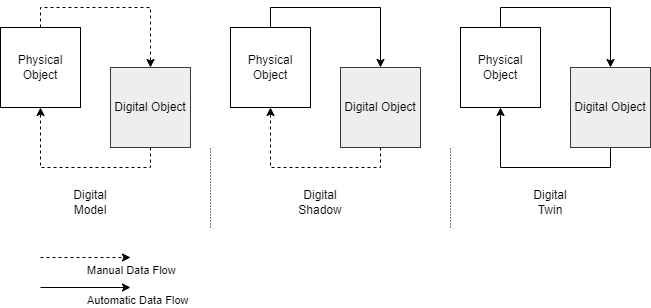

The diagram above was exported from draw.io. Its source (the exported page's mxGraphModel, read from the mxfile embedded in the PNG):
<mxGraphModel dx="1418" dy="820" grid="1" gridSize="10" guides="1" tooltips="1" connect="1" arrows="1" fold="1" page="1" pageScale="1" pageWidth="583" pageHeight="827" math="0" shadow="0">
  <root>
    <mxCell id="0" />
    <mxCell id="1" parent="0" />
    <mxCell id="bOb_9my18t1phWn9kann-12" style="edgeStyle=orthogonalEdgeStyle;rounded=0;orthogonalLoop=1;jettySize=auto;html=1;entryX=0.5;entryY=0;entryDx=0;entryDy=0;exitX=0.5;exitY=0;exitDx=0;exitDy=0;dashed=1;" edge="1" parent="1" source="bOb_9my18t1phWn9kann-1" target="bOb_9my18t1phWn9kann-2">
      <mxGeometry relative="1" as="geometry">
        <mxPoint x="130" y="250" as="sourcePoint" />
        <mxPoint x="200" y="250" as="targetPoint" />
      </mxGeometry>
    </mxCell>
    <mxCell id="bOb_9my18t1phWn9kann-1" value="Physical Object" style="whiteSpace=wrap;html=1;aspect=fixed;" vertex="1" parent="1">
      <mxGeometry x="50" y="280" width="80" height="80" as="geometry" />
    </mxCell>
    <mxCell id="bOb_9my18t1phWn9kann-13" style="edgeStyle=orthogonalEdgeStyle;rounded=0;orthogonalLoop=1;jettySize=auto;html=1;entryX=0.5;entryY=1;entryDx=0;entryDy=0;exitX=0.5;exitY=1;exitDx=0;exitDy=0;dashed=1;" edge="1" parent="1" source="bOb_9my18t1phWn9kann-2" target="bOb_9my18t1phWn9kann-1">
      <mxGeometry relative="1" as="geometry" />
    </mxCell>
    <mxCell id="bOb_9my18t1phWn9kann-2" value="Digital Object" style="whiteSpace=wrap;html=1;aspect=fixed;fillColor=#eeeeee;strokeColor=#36393d;" vertex="1" parent="1">
      <mxGeometry x="160" y="320" width="80" height="80" as="geometry" />
    </mxCell>
    <mxCell id="bOb_9my18t1phWn9kann-14" value="Digital Model" style="text;html=1;align=center;verticalAlign=middle;whiteSpace=wrap;rounded=0;" vertex="1" parent="1">
      <mxGeometry x="110" y="440" width="60" height="30" as="geometry" />
    </mxCell>
    <mxCell id="bOb_9my18t1phWn9kann-15" style="edgeStyle=orthogonalEdgeStyle;rounded=0;orthogonalLoop=1;jettySize=auto;html=1;entryX=0.5;entryY=0;entryDx=0;entryDy=0;exitX=0.5;exitY=0;exitDx=0;exitDy=0;" edge="1" parent="1" source="bOb_9my18t1phWn9kann-16" target="bOb_9my18t1phWn9kann-18">
      <mxGeometry relative="1" as="geometry">
        <mxPoint x="360" y="250" as="sourcePoint" />
        <mxPoint x="430" y="250" as="targetPoint" />
      </mxGeometry>
    </mxCell>
    <mxCell id="bOb_9my18t1phWn9kann-16" value="Physical Object" style="whiteSpace=wrap;html=1;aspect=fixed;" vertex="1" parent="1">
      <mxGeometry x="280" y="280" width="80" height="80" as="geometry" />
    </mxCell>
    <mxCell id="bOb_9my18t1phWn9kann-17" style="edgeStyle=orthogonalEdgeStyle;rounded=0;orthogonalLoop=1;jettySize=auto;html=1;entryX=0.5;entryY=1;entryDx=0;entryDy=0;exitX=0.5;exitY=1;exitDx=0;exitDy=0;dashed=1;" edge="1" parent="1" source="bOb_9my18t1phWn9kann-18" target="bOb_9my18t1phWn9kann-16">
      <mxGeometry relative="1" as="geometry" />
    </mxCell>
    <mxCell id="bOb_9my18t1phWn9kann-18" value="Digital Object" style="whiteSpace=wrap;html=1;aspect=fixed;fillColor=#eeeeee;strokeColor=#36393d;" vertex="1" parent="1">
      <mxGeometry x="390" y="320" width="80" height="80" as="geometry" />
    </mxCell>
    <mxCell id="bOb_9my18t1phWn9kann-19" value="Digital Shadow" style="text;html=1;align=center;verticalAlign=middle;whiteSpace=wrap;rounded=0;" vertex="1" parent="1">
      <mxGeometry x="340" y="440" width="60" height="30" as="geometry" />
    </mxCell>
    <mxCell id="bOb_9my18t1phWn9kann-20" style="edgeStyle=orthogonalEdgeStyle;rounded=0;orthogonalLoop=1;jettySize=auto;html=1;entryX=0.5;entryY=0;entryDx=0;entryDy=0;exitX=0.5;exitY=0;exitDx=0;exitDy=0;" edge="1" parent="1" source="bOb_9my18t1phWn9kann-21" target="bOb_9my18t1phWn9kann-23">
      <mxGeometry relative="1" as="geometry">
        <mxPoint x="590" y="250" as="sourcePoint" />
        <mxPoint x="660" y="250" as="targetPoint" />
      </mxGeometry>
    </mxCell>
    <mxCell id="bOb_9my18t1phWn9kann-21" value="Physical Object" style="whiteSpace=wrap;html=1;aspect=fixed;" vertex="1" parent="1">
      <mxGeometry x="510" y="280" width="80" height="80" as="geometry" />
    </mxCell>
    <mxCell id="bOb_9my18t1phWn9kann-22" style="edgeStyle=orthogonalEdgeStyle;rounded=0;orthogonalLoop=1;jettySize=auto;html=1;entryX=0.5;entryY=1;entryDx=0;entryDy=0;exitX=0.5;exitY=1;exitDx=0;exitDy=0;" edge="1" parent="1" source="bOb_9my18t1phWn9kann-23" target="bOb_9my18t1phWn9kann-21">
      <mxGeometry relative="1" as="geometry" />
    </mxCell>
    <mxCell id="bOb_9my18t1phWn9kann-23" value="Digital Object" style="whiteSpace=wrap;html=1;aspect=fixed;fillColor=#eeeeee;strokeColor=#36393d;" vertex="1" parent="1">
      <mxGeometry x="620" y="320" width="80" height="80" as="geometry" />
    </mxCell>
    <mxCell id="bOb_9my18t1phWn9kann-24" value="Digital Twin" style="text;html=1;align=center;verticalAlign=middle;whiteSpace=wrap;rounded=0;" vertex="1" parent="1">
      <mxGeometry x="570" y="440" width="60" height="30" as="geometry" />
    </mxCell>
    <mxCell id="bOb_9my18t1phWn9kann-25" value="" style="endArrow=none;html=1;rounded=0;dashed=1;dashPattern=1 2;" edge="1" parent="1">
      <mxGeometry width="50" height="50" relative="1" as="geometry">
        <mxPoint x="260" y="480" as="sourcePoint" />
        <mxPoint x="260" y="400" as="targetPoint" />
      </mxGeometry>
    </mxCell>
    <mxCell id="bOb_9my18t1phWn9kann-26" value="" style="endArrow=none;html=1;rounded=0;dashed=1;dashPattern=1 2;" edge="1" parent="1">
      <mxGeometry width="50" height="50" relative="1" as="geometry">
        <mxPoint x="500" y="480" as="sourcePoint" />
        <mxPoint x="500" y="400" as="targetPoint" />
      </mxGeometry>
    </mxCell>
    <mxCell id="bOb_9my18t1phWn9kann-27" value="Manual Data Flow" style="endArrow=classic;html=1;rounded=0;align=left;labelPosition=right;verticalLabelPosition=middle;verticalAlign=top;dashed=1;" edge="1" parent="1">
      <mxGeometry width="50" height="50" relative="1" as="geometry">
        <mxPoint x="90" y="510" as="sourcePoint" />
        <mxPoint x="180" y="510" as="targetPoint" />
        <mxPoint as="offset" />
      </mxGeometry>
    </mxCell>
    <mxCell id="bOb_9my18t1phWn9kann-28" value="Automatic Data Flow" style="endArrow=classic;html=1;rounded=0;align=left;labelPosition=right;verticalLabelPosition=middle;verticalAlign=top;" edge="1" parent="1">
      <mxGeometry width="50" height="50" relative="1" as="geometry">
        <mxPoint x="90" y="540" as="sourcePoint" />
        <mxPoint x="180" y="540" as="targetPoint" />
      </mxGeometry>
    </mxCell>
  </root>
</mxGraphModel>